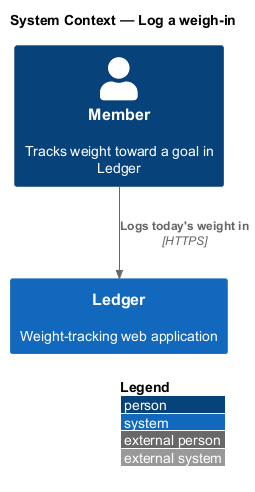

The diagram above was rendered by PlantUML. Its source (embedded in the PNG):
@startuml
!include <C4/C4_Context>
LAYOUT_WITH_LEGEND()
title System Context — Log a weigh-in

Person(member, "Member", "Tracks weight toward a goal in Ledger")
System(ledger, "Ledger", "Weight-tracking web application")

Rel(member, ledger, "Logs today's weight in", "HTTPS")
@enduml